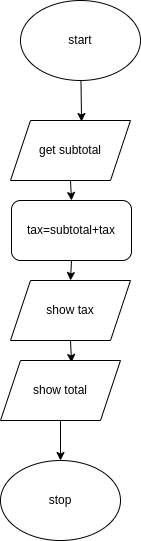

The diagram above was exported from draw.io. Its source (the exported page's mxGraphModel, read from the mxfile embedded in the PNG):
<mxGraphModel dx="526" dy="548" grid="1" gridSize="10" guides="1" tooltips="1" connect="1" arrows="1" fold="1" page="1" pageScale="1" pageWidth="827" pageHeight="1169" math="0" shadow="0">
  <root>
    <mxCell id="0" />
    <mxCell id="1" parent="0" />
    <mxCell id="8" style="edgeStyle=none;html=1;entryX=0.592;entryY=0.017;entryDx=0;entryDy=0;entryPerimeter=0;" edge="1" parent="1" source="2" target="3">
      <mxGeometry relative="1" as="geometry" />
    </mxCell>
    <mxCell id="2" value="start" style="ellipse;whiteSpace=wrap;html=1;" vertex="1" parent="1">
      <mxGeometry x="190" y="30" width="120" height="80" as="geometry" />
    </mxCell>
    <mxCell id="9" style="edgeStyle=none;html=1;exitX=0.5;exitY=1;exitDx=0;exitDy=0;entryX=0.5;entryY=0;entryDx=0;entryDy=0;" edge="1" parent="1" source="3" target="4">
      <mxGeometry relative="1" as="geometry" />
    </mxCell>
    <mxCell id="3" value="get subtotal" style="shape=parallelogram;perimeter=parallelogramPerimeter;whiteSpace=wrap;html=1;fixedSize=1;" vertex="1" parent="1">
      <mxGeometry x="180" y="150" width="120" height="60" as="geometry" />
    </mxCell>
    <mxCell id="10" style="edgeStyle=none;html=1;exitX=0.5;exitY=1;exitDx=0;exitDy=0;entryX=0.5;entryY=0;entryDx=0;entryDy=0;" edge="1" parent="1" source="4" target="5">
      <mxGeometry relative="1" as="geometry" />
    </mxCell>
    <mxCell id="4" value="&lt;font face=&quot;helvetica&quot;&gt;tax=&lt;/font&gt;subtotal+tax" style="rounded=1;whiteSpace=wrap;html=1;" vertex="1" parent="1">
      <mxGeometry x="181" y="230" width="120" height="60" as="geometry" />
    </mxCell>
    <mxCell id="11" style="edgeStyle=none;html=1;exitX=0.5;exitY=1;exitDx=0;exitDy=0;entryX=0.592;entryY=0.033;entryDx=0;entryDy=0;entryPerimeter=0;" edge="1" parent="1" source="5" target="6">
      <mxGeometry relative="1" as="geometry" />
    </mxCell>
    <mxCell id="5" value="show tax" style="shape=parallelogram;perimeter=parallelogramPerimeter;whiteSpace=wrap;html=1;fixedSize=1;" vertex="1" parent="1">
      <mxGeometry x="180" y="310" width="120" height="60" as="geometry" />
    </mxCell>
    <mxCell id="12" style="edgeStyle=none;html=1;exitX=0.5;exitY=1;exitDx=0;exitDy=0;entryX=0.5;entryY=0;entryDx=0;entryDy=0;" edge="1" parent="1" source="6" target="7">
      <mxGeometry relative="1" as="geometry" />
    </mxCell>
    <mxCell id="6" value="show total" style="shape=parallelogram;perimeter=parallelogramPerimeter;whiteSpace=wrap;html=1;fixedSize=1;" vertex="1" parent="1">
      <mxGeometry x="170" y="390" width="120" height="60" as="geometry" />
    </mxCell>
    <mxCell id="7" value="stop" style="ellipse;whiteSpace=wrap;html=1;" vertex="1" parent="1">
      <mxGeometry x="170" y="490" width="120" height="80" as="geometry" />
    </mxCell>
  </root>
</mxGraphModel>